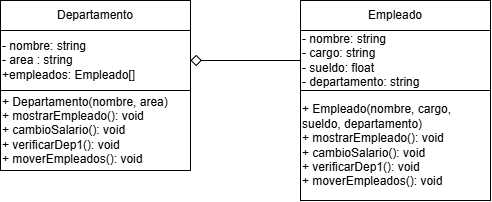

The diagram above was exported from draw.io. Its source (the exported page's mxGraphModel, read from the mxfile embedded in the PNG):
<mxGraphModel dx="320" dy="512" grid="1" gridSize="10" guides="1" tooltips="1" connect="1" arrows="1" fold="1" page="1" pageScale="1" pageWidth="827" pageHeight="1169" math="0" shadow="0">
  <root>
    <mxCell id="0" />
    <mxCell id="1" parent="0" />
    <mxCell id="yUCrKOJii3Lons0Dp0zr-1" value="Departamento" style="rounded=0;whiteSpace=wrap;html=1;" vertex="1" parent="1">
      <mxGeometry x="90" y="20" width="190" height="30" as="geometry" />
    </mxCell>
    <mxCell id="yUCrKOJii3Lons0Dp0zr-2" value="- nombre: string&lt;div&gt;- area : string&lt;/div&gt;&lt;div&gt;+empleados: Empleado[]&lt;/div&gt;" style="rounded=0;whiteSpace=wrap;html=1;align=left;" vertex="1" parent="1">
      <mxGeometry x="90" y="50" width="190" height="60" as="geometry" />
    </mxCell>
    <mxCell id="yUCrKOJii3Lons0Dp0zr-3" value="+ Departamento(nombre, area)&lt;div&gt;+ mostrarEmpleado(): void&lt;/div&gt;&lt;div&gt;+ cambioSalario(): void&lt;/div&gt;&lt;div&gt;+ verificarDep1(): void&lt;/div&gt;&lt;div&gt;+ moverEmpleados(): void&lt;/div&gt;" style="rounded=0;whiteSpace=wrap;html=1;align=left;" vertex="1" parent="1">
      <mxGeometry x="90" y="110" width="190" height="80" as="geometry" />
    </mxCell>
    <mxCell id="yUCrKOJii3Lons0Dp0zr-4" value="Empleado" style="rounded=0;whiteSpace=wrap;html=1;" vertex="1" parent="1">
      <mxGeometry x="390" y="20" width="190" height="30" as="geometry" />
    </mxCell>
    <mxCell id="yUCrKOJii3Lons0Dp0zr-10" style="edgeStyle=orthogonalEdgeStyle;rounded=0;orthogonalLoop=1;jettySize=auto;html=1;entryX=1;entryY=0.5;entryDx=0;entryDy=0;endArrow=diamond;endFill=0;startSize=40;endSize=9;" edge="1" parent="1" source="yUCrKOJii3Lons0Dp0zr-5" target="yUCrKOJii3Lons0Dp0zr-2">
      <mxGeometry relative="1" as="geometry" />
    </mxCell>
    <mxCell id="yUCrKOJii3Lons0Dp0zr-5" value="- nombre: string&lt;div&gt;- cargo: string&lt;/div&gt;&lt;div&gt;- sueldo: float&lt;/div&gt;&lt;div&gt;- departamento: string&lt;/div&gt;" style="rounded=0;whiteSpace=wrap;html=1;align=left;" vertex="1" parent="1">
      <mxGeometry x="390" y="50" width="190" height="60" as="geometry" />
    </mxCell>
    <mxCell id="yUCrKOJii3Lons0Dp0zr-6" value="+ Empleado(nombre, cargo, sueldo, departamento)&lt;div&gt;+ mostrarEmpleado(): void&lt;/div&gt;&lt;div&gt;+ cambioSalario(): void&lt;/div&gt;&lt;div&gt;+ verificarDep1(): void&lt;/div&gt;&lt;div&gt;+ moverEmpleados(): void&lt;/div&gt;" style="rounded=0;whiteSpace=wrap;html=1;align=left;" vertex="1" parent="1">
      <mxGeometry x="390" y="110" width="190" height="110" as="geometry" />
    </mxCell>
  </root>
</mxGraphModel>